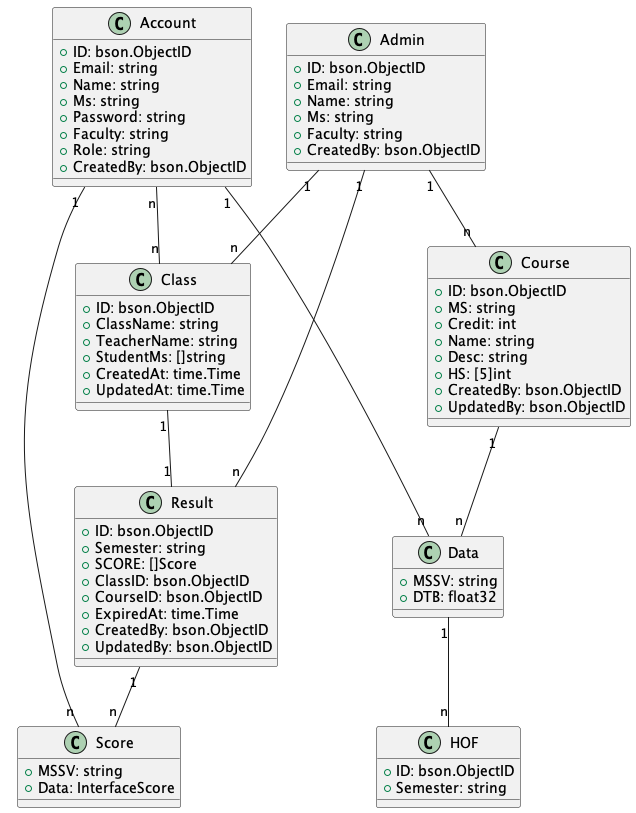

The diagram above was rendered by PlantUML. Its source (embedded in the PNG):
@startuml class

class Account {
    +ID: bson.ObjectID
    +Email: string
    +Name: string
    +Ms: string
    +Password: string
    +Faculty: string
    +Role: string
    +CreatedBy: bson.ObjectID
}
class Admin{
    +ID: bson.ObjectID
    +Email: string
    +Name: string
    +Ms: string
    +Faculty: string
    +CreatedBy: bson.ObjectID
}

class Class {
    +ID: bson.ObjectID
    +ClassName: string
    +TeacherName: string
    +StudentMs: []string
    +CreatedAt: time.Time
    +UpdatedAt: time.Time
}

class Course {
    +ID: bson.ObjectID
    +MS: string
    +Credit: int
    +Name: string
    +Desc: string
    +HS: [5]int
    +CreatedBy: bson.ObjectID
    +UpdatedBy: bson.ObjectID
}

class HOF {
    +ID: bson.ObjectID
    +Semester: string
}


class Data {
    +MSSV: string
    +DTB: float32
}


class Result {
    +ID: bson.ObjectID
    +Semester: string
    +SCORE: []Score
    +ClassID: bson.ObjectID
    +CourseID: bson.ObjectID
    +ExpiredAt: time.Time
    +CreatedBy: bson.ObjectID
    +UpdatedBy: bson.ObjectID
}

class Score {
    +MSSV: string
    +Data: InterfaceScore
}

Result "1" -- "n" Score
Admin "1" -- "n" Class 
Admin "1" -- "n" Course 
Admin "1" -- "n" Result
Class "1" -- "1" Result
Course "1" -- "n" Data
Data "1" -- "n" HOF
Account "n" -- "n" Class 
Account "1" -- "n" Score 
Account "1" -- "n" Data 

@enduml